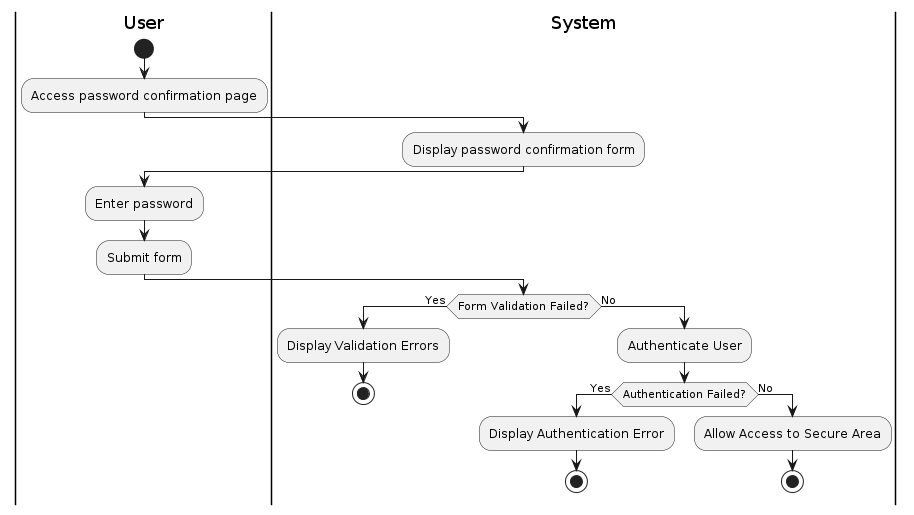

The diagram above was rendered by PlantUML. Its source (embedded in the PNG):
@startuml
|User|
start
:Access password confirmation page;

|System|
:Display password confirmation form;

|User|
:Enter password;
:Submit form;

|System|
if (Form Validation Failed?) then (Yes)
    :Display Validation Errors;
    stop
else (No)
    :Authenticate User;
    if (Authentication Failed?) then (Yes)
        :Display Authentication Error;
        stop
    else (No)
        :Allow Access to Secure Area;
        stop
    endif
endif
@enduml